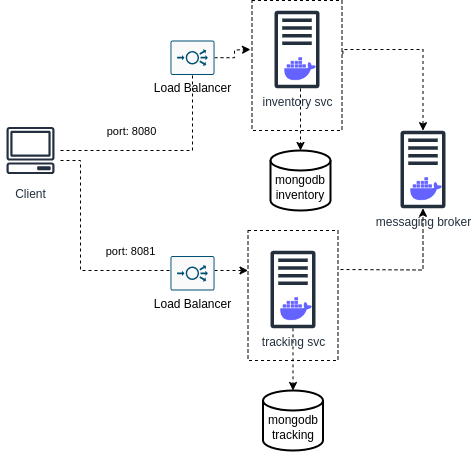

The diagram above was exported from draw.io. Its source (the exported page's mxGraphModel, read from the mxfile embedded in the PNG):
<mxGraphModel dx="1434" dy="768" grid="1" gridSize="10" guides="1" tooltips="1" connect="1" arrows="1" fold="1" page="1" pageScale="1" pageWidth="827" pageHeight="1169" math="0" shadow="0">
  <root>
    <mxCell id="0" />
    <mxCell id="1" parent="0" />
    <mxCell id="sZ2rbfFMLaZwJxoYkTVN-34" value="" style="rounded=0;whiteSpace=wrap;html=1;fillColor=none;dashed=1;" parent="1" vertex="1">
      <mxGeometry x="301.5" y="100" width="90" height="130" as="geometry" />
    </mxCell>
    <mxCell id="sZ2rbfFMLaZwJxoYkTVN-3" value="&lt;br&gt;mongodb&lt;br&gt;inventory" style="strokeWidth=2;html=1;shape=mxgraph.flowchart.database;whiteSpace=wrap;" parent="1" vertex="1">
      <mxGeometry x="320" y="250" width="60" height="60" as="geometry" />
    </mxCell>
    <mxCell id="sZ2rbfFMLaZwJxoYkTVN-19" value="" style="group" parent="1" vertex="1" connectable="0">
      <mxGeometry x="320" y="350" width="67.5" height="110" as="geometry" />
    </mxCell>
    <mxCell id="sZ2rbfFMLaZwJxoYkTVN-41" value="" style="rounded=0;whiteSpace=wrap;html=1;fillColor=none;dashed=1;" parent="sZ2rbfFMLaZwJxoYkTVN-19" vertex="1">
      <mxGeometry x="-22.5" y="-20" width="90" height="130" as="geometry" />
    </mxCell>
    <mxCell id="sZ2rbfFMLaZwJxoYkTVN-17" value="tracking svc" style="sketch=0;outlineConnect=0;fontColor=#232F3E;gradientColor=none;fillColor=#232F3D;strokeColor=none;dashed=0;verticalLabelPosition=bottom;verticalAlign=top;align=center;html=1;fontSize=12;fontStyle=0;aspect=fixed;pointerEvents=1;shape=mxgraph.aws4.traditional_server;" parent="sZ2rbfFMLaZwJxoYkTVN-19" vertex="1">
      <mxGeometry width="45" height="78" as="geometry" />
    </mxCell>
    <mxCell id="sZ2rbfFMLaZwJxoYkTVN-18" value="" style="shape=image;html=1;verticalAlign=top;verticalLabelPosition=bottom;labelBackgroundColor=#ffffff;imageAspect=0;aspect=fixed;image=https://cdn1.iconfinder.com/data/icons/unicons-line-vol-3/24/docker-128.png" parent="sZ2rbfFMLaZwJxoYkTVN-19" vertex="1">
      <mxGeometry x="7" y="40" width="38" height="38" as="geometry" />
    </mxCell>
    <mxCell id="sZ2rbfFMLaZwJxoYkTVN-20" value="" style="group;verticalAlign=middle;horizontal=0;" parent="1" vertex="1" connectable="0">
      <mxGeometry x="324" y="110" width="45" height="78" as="geometry" />
    </mxCell>
    <mxCell id="sZ2rbfFMLaZwJxoYkTVN-1" value="inventory svc" style="sketch=0;outlineConnect=0;fontColor=#232F3E;gradientColor=none;fillColor=#232F3D;strokeColor=none;dashed=0;verticalLabelPosition=bottom;verticalAlign=top;align=center;html=1;fontSize=12;fontStyle=0;aspect=fixed;pointerEvents=1;shape=mxgraph.aws4.traditional_server;" parent="sZ2rbfFMLaZwJxoYkTVN-20" vertex="1">
      <mxGeometry width="45" height="78" as="geometry" />
    </mxCell>
    <mxCell id="sZ2rbfFMLaZwJxoYkTVN-2" value="" style="shape=image;html=1;verticalAlign=top;verticalLabelPosition=bottom;labelBackgroundColor=#ffffff;imageAspect=0;aspect=fixed;image=https://cdn1.iconfinder.com/data/icons/unicons-line-vol-3/24/docker-128.png" parent="sZ2rbfFMLaZwJxoYkTVN-20" vertex="1">
      <mxGeometry x="7" y="40" width="38" height="38" as="geometry" />
    </mxCell>
    <mxCell id="sZ2rbfFMLaZwJxoYkTVN-21" value="&lt;br&gt;mongodb&lt;br&gt;tracking" style="strokeWidth=2;html=1;shape=mxgraph.flowchart.database;whiteSpace=wrap;" parent="1" vertex="1">
      <mxGeometry x="312.5" y="490" width="60" height="60" as="geometry" />
    </mxCell>
    <mxCell id="sZ2rbfFMLaZwJxoYkTVN-22" style="edgeStyle=orthogonalEdgeStyle;rounded=0;orthogonalLoop=1;jettySize=auto;html=1;entryX=0.5;entryY=0;entryDx=0;entryDy=0;entryPerimeter=0;dashed=1;" parent="1" source="sZ2rbfFMLaZwJxoYkTVN-2" target="sZ2rbfFMLaZwJxoYkTVN-3" edge="1">
      <mxGeometry relative="1" as="geometry" />
    </mxCell>
    <mxCell id="sZ2rbfFMLaZwJxoYkTVN-23" style="edgeStyle=orthogonalEdgeStyle;rounded=0;orthogonalLoop=1;jettySize=auto;html=1;dashed=1;" parent="1" source="sZ2rbfFMLaZwJxoYkTVN-17" target="sZ2rbfFMLaZwJxoYkTVN-21" edge="1">
      <mxGeometry relative="1" as="geometry" />
    </mxCell>
    <mxCell id="sZ2rbfFMLaZwJxoYkTVN-24" value="" style="group;verticalAlign=middle;horizontal=0;" parent="1" vertex="1" connectable="0">
      <mxGeometry x="450" y="230" width="45" height="78" as="geometry" />
    </mxCell>
    <mxCell id="sZ2rbfFMLaZwJxoYkTVN-25" value="messaging broker" style="sketch=0;outlineConnect=0;fontColor=#232F3E;gradientColor=none;fillColor=#232F3D;strokeColor=none;dashed=0;verticalLabelPosition=bottom;verticalAlign=top;align=center;html=1;fontSize=12;fontStyle=0;aspect=fixed;pointerEvents=1;shape=mxgraph.aws4.traditional_server;" parent="sZ2rbfFMLaZwJxoYkTVN-24" vertex="1">
      <mxGeometry width="45" height="78" as="geometry" />
    </mxCell>
    <mxCell id="sZ2rbfFMLaZwJxoYkTVN-26" value="" style="shape=image;html=1;verticalAlign=top;verticalLabelPosition=bottom;labelBackgroundColor=#ffffff;imageAspect=0;aspect=fixed;image=https://cdn1.iconfinder.com/data/icons/unicons-line-vol-3/24/docker-128.png" parent="sZ2rbfFMLaZwJxoYkTVN-24" vertex="1">
      <mxGeometry x="7" y="40" width="38" height="38" as="geometry" />
    </mxCell>
    <mxCell id="sZ2rbfFMLaZwJxoYkTVN-27" style="edgeStyle=orthogonalEdgeStyle;rounded=0;orthogonalLoop=1;jettySize=auto;html=1;dashed=1;exitX=1.01;exitY=0.411;exitDx=0;exitDy=0;exitPerimeter=0;" parent="1" source="sZ2rbfFMLaZwJxoYkTVN-34" target="sZ2rbfFMLaZwJxoYkTVN-25" edge="1">
      <mxGeometry relative="1" as="geometry">
        <Array as="points">
          <mxPoint x="392" y="149" />
        </Array>
      </mxGeometry>
    </mxCell>
    <mxCell id="sZ2rbfFMLaZwJxoYkTVN-28" style="edgeStyle=orthogonalEdgeStyle;rounded=0;orthogonalLoop=1;jettySize=auto;html=1;dashed=1;" parent="1" target="sZ2rbfFMLaZwJxoYkTVN-25" edge="1">
      <mxGeometry relative="1" as="geometry">
        <mxPoint x="390" y="369" as="sourcePoint" />
      </mxGeometry>
    </mxCell>
    <mxCell id="sZ2rbfFMLaZwJxoYkTVN-30" style="edgeStyle=orthogonalEdgeStyle;rounded=0;orthogonalLoop=1;jettySize=auto;html=1;dashed=1;" parent="1" source="sZ2rbfFMLaZwJxoYkTVN-33" edge="1">
      <mxGeometry relative="1" as="geometry">
        <mxPoint x="300" y="149" as="targetPoint" />
      </mxGeometry>
    </mxCell>
    <mxCell id="sZ2rbfFMLaZwJxoYkTVN-31" value="port: 8080" style="edgeLabel;html=1;align=center;verticalAlign=middle;resizable=0;points=[];" parent="sZ2rbfFMLaZwJxoYkTVN-30" vertex="1" connectable="0">
      <mxGeometry x="0.2266" y="1" relative="1" as="geometry">
        <mxPoint x="-103" y="80" as="offset" />
      </mxGeometry>
    </mxCell>
    <mxCell id="sZ2rbfFMLaZwJxoYkTVN-29" value="Client" style="sketch=0;outlineConnect=0;fontColor=#232F3E;gradientColor=none;strokeColor=#232F3E;fillColor=#ffffff;dashed=0;verticalLabelPosition=bottom;verticalAlign=top;align=center;html=1;fontSize=12;fontStyle=0;aspect=fixed;shape=mxgraph.aws4.resourceIcon;resIcon=mxgraph.aws4.client;" parent="1" vertex="1">
      <mxGeometry x="50" y="220" width="60" height="60" as="geometry" />
    </mxCell>
    <mxCell id="sZ2rbfFMLaZwJxoYkTVN-42" style="edgeStyle=orthogonalEdgeStyle;rounded=0;orthogonalLoop=1;jettySize=auto;html=1;dashed=1;" parent="1" source="sZ2rbfFMLaZwJxoYkTVN-29" target="sZ2rbfFMLaZwJxoYkTVN-41" edge="1">
      <mxGeometry relative="1" as="geometry">
        <mxPoint x="270" y="250" as="sourcePoint" />
        <mxPoint x="254" y="349" as="targetPoint" />
        <Array as="points">
          <mxPoint x="130" y="260" />
          <mxPoint x="130" y="370" />
        </Array>
      </mxGeometry>
    </mxCell>
    <mxCell id="sZ2rbfFMLaZwJxoYkTVN-43" value="port: 8081" style="edgeLabel;html=1;align=center;verticalAlign=middle;resizable=0;points=[];" parent="sZ2rbfFMLaZwJxoYkTVN-42" vertex="1" connectable="0">
      <mxGeometry x="0.2266" y="1" relative="1" as="geometry">
        <mxPoint x="-3" y="-19" as="offset" />
      </mxGeometry>
    </mxCell>
    <mxCell id="sZ2rbfFMLaZwJxoYkTVN-47" value="" style="edgeStyle=orthogonalEdgeStyle;rounded=0;orthogonalLoop=1;jettySize=auto;html=1;dashed=1;endArrow=none;endFill=0;" parent="1" source="sZ2rbfFMLaZwJxoYkTVN-29" target="sZ2rbfFMLaZwJxoYkTVN-33" edge="1">
      <mxGeometry relative="1" as="geometry">
        <mxPoint x="120" y="170" as="sourcePoint" />
        <mxPoint x="300" y="149" as="targetPoint" />
      </mxGeometry>
    </mxCell>
    <mxCell id="sZ2rbfFMLaZwJxoYkTVN-33" value="Load Balancer" style="sketch=0;points=[[0.015,0.015,0],[0.985,0.015,0],[0.985,0.985,0],[0.015,0.985,0],[0.25,0,0],[0.5,0,0],[0.75,0,0],[1,0.25,0],[1,0.5,0],[1,0.75,0],[0.75,1,0],[0.5,1,0],[0.25,1,0],[0,0.75,0],[0,0.5,0],[0,0.25,0]];verticalLabelPosition=bottom;html=1;verticalAlign=top;aspect=fixed;align=center;pointerEvents=1;shape=mxgraph.cisco19.rect;prIcon=load_balancer;fillColor=#FAFAFA;strokeColor=#005073;" parent="1" vertex="1">
      <mxGeometry x="220" y="140" width="44" height="34.38" as="geometry" />
    </mxCell>
    <mxCell id="sZ2rbfFMLaZwJxoYkTVN-44" value="Load Balancer" style="sketch=0;points=[[0.015,0.015,0],[0.985,0.015,0],[0.985,0.985,0],[0.015,0.985,0],[0.25,0,0],[0.5,0,0],[0.75,0,0],[1,0.25,0],[1,0.5,0],[1,0.75,0],[0.75,1,0],[0.5,1,0],[0.25,1,0],[0,0.75,0],[0,0.5,0],[0,0.25,0]];verticalLabelPosition=bottom;html=1;verticalAlign=top;aspect=fixed;align=center;pointerEvents=1;shape=mxgraph.cisco19.rect;prIcon=load_balancer;fillColor=#FAFAFA;strokeColor=#005073;" parent="1" vertex="1">
      <mxGeometry x="220" y="355.62" width="44" height="34.38" as="geometry" />
    </mxCell>
  </root>
</mxGraphModel>